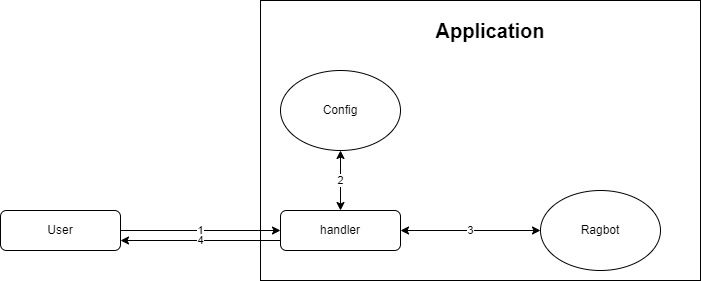

The diagram above was exported from draw.io. Its source (the exported page's mxGraphModel, read from the mxfile embedded in the PNG):
<mxGraphModel dx="1914" dy="966" grid="1" gridSize="10" guides="1" tooltips="1" connect="1" arrows="1" fold="1" page="1" pageScale="1" pageWidth="827" pageHeight="1169" math="0" shadow="0">
  <root>
    <mxCell id="WIyWlLk6GJQsqaUBKTNV-0" />
    <mxCell id="WIyWlLk6GJQsqaUBKTNV-1" parent="WIyWlLk6GJQsqaUBKTNV-0" />
    <mxCell id="sfgoiutC-iI3I_ckE4Oa-0" value="" style="rounded=0;whiteSpace=wrap;html=1;spacingTop=0;spacing=1;labelPosition=center;verticalLabelPosition=middle;align=center;verticalAlign=middle;" parent="WIyWlLk6GJQsqaUBKTNV-1" vertex="1">
      <mxGeometry x="280" y="80" width="440" height="280" as="geometry" />
    </mxCell>
    <mxCell id="sfgoiutC-iI3I_ckE4Oa-16" value="1" style="edgeStyle=orthogonalEdgeStyle;rounded=0;orthogonalLoop=1;jettySize=auto;html=1;exitX=1;exitY=0.5;exitDx=0;exitDy=0;entryX=0;entryY=0.5;entryDx=0;entryDy=0;" parent="WIyWlLk6GJQsqaUBKTNV-1" source="WIyWlLk6GJQsqaUBKTNV-3" target="WIyWlLk6GJQsqaUBKTNV-12" edge="1">
      <mxGeometry relative="1" as="geometry" />
    </mxCell>
    <mxCell id="WIyWlLk6GJQsqaUBKTNV-3" value="User" style="rounded=1;whiteSpace=wrap;html=1;fontSize=12;glass=0;strokeWidth=1;shadow=0;" parent="WIyWlLk6GJQsqaUBKTNV-1" vertex="1">
      <mxGeometry x="20" y="290" width="120" height="40" as="geometry" />
    </mxCell>
    <mxCell id="sfgoiutC-iI3I_ckE4Oa-15" value="4" style="edgeStyle=orthogonalEdgeStyle;rounded=0;orthogonalLoop=1;jettySize=auto;html=1;exitX=0;exitY=0.75;exitDx=0;exitDy=0;entryX=1;entryY=0.75;entryDx=0;entryDy=0;" parent="WIyWlLk6GJQsqaUBKTNV-1" source="WIyWlLk6GJQsqaUBKTNV-12" target="WIyWlLk6GJQsqaUBKTNV-3" edge="1">
      <mxGeometry relative="1" as="geometry" />
    </mxCell>
    <mxCell id="WIyWlLk6GJQsqaUBKTNV-12" value="handler" style="rounded=1;whiteSpace=wrap;html=1;fontSize=12;glass=0;strokeWidth=1;shadow=0;" parent="WIyWlLk6GJQsqaUBKTNV-1" vertex="1">
      <mxGeometry x="300" y="290" width="120" height="40" as="geometry" />
    </mxCell>
    <mxCell id="sfgoiutC-iI3I_ckE4Oa-1" value="&lt;font style=&quot;font-size: 20px;&quot;&gt;&lt;b&gt;Application&lt;/b&gt;&lt;/font&gt;" style="text;html=1;align=center;verticalAlign=middle;whiteSpace=wrap;rounded=0;" parent="WIyWlLk6GJQsqaUBKTNV-1" vertex="1">
      <mxGeometry x="400" y="90" width="220" height="40" as="geometry" />
    </mxCell>
    <mxCell id="sfgoiutC-iI3I_ckE4Oa-3" value="Config" style="ellipse;whiteSpace=wrap;html=1;" parent="WIyWlLk6GJQsqaUBKTNV-1" vertex="1">
      <mxGeometry x="300" y="150" width="120" height="80" as="geometry" />
    </mxCell>
    <mxCell id="sfgoiutC-iI3I_ckE4Oa-7" value="Ragbot" style="ellipse;whiteSpace=wrap;html=1;" parent="WIyWlLk6GJQsqaUBKTNV-1" vertex="1">
      <mxGeometry x="560" y="270" width="120" height="80" as="geometry" />
    </mxCell>
    <mxCell id="sfgoiutC-iI3I_ckE4Oa-13" value="2" style="endArrow=classic;startArrow=classic;html=1;rounded=0;exitX=0.5;exitY=0;exitDx=0;exitDy=0;entryX=0.5;entryY=1;entryDx=0;entryDy=0;" parent="WIyWlLk6GJQsqaUBKTNV-1" source="WIyWlLk6GJQsqaUBKTNV-12" target="sfgoiutC-iI3I_ckE4Oa-3" edge="1">
      <mxGeometry width="50" height="50" relative="1" as="geometry">
        <mxPoint x="420" y="230" as="sourcePoint" />
        <mxPoint x="470" y="180" as="targetPoint" />
      </mxGeometry>
    </mxCell>
    <mxCell id="sfgoiutC-iI3I_ckE4Oa-14" value="3" style="endArrow=classic;startArrow=classic;html=1;rounded=0;exitX=1;exitY=0.5;exitDx=0;exitDy=0;entryX=0;entryY=0.5;entryDx=0;entryDy=0;" parent="WIyWlLk6GJQsqaUBKTNV-1" source="WIyWlLk6GJQsqaUBKTNV-12" target="sfgoiutC-iI3I_ckE4Oa-7" edge="1">
      <mxGeometry width="50" height="50" relative="1" as="geometry">
        <mxPoint x="420" y="250" as="sourcePoint" />
        <mxPoint x="470" y="200" as="targetPoint" />
      </mxGeometry>
    </mxCell>
  </root>
</mxGraphModel>